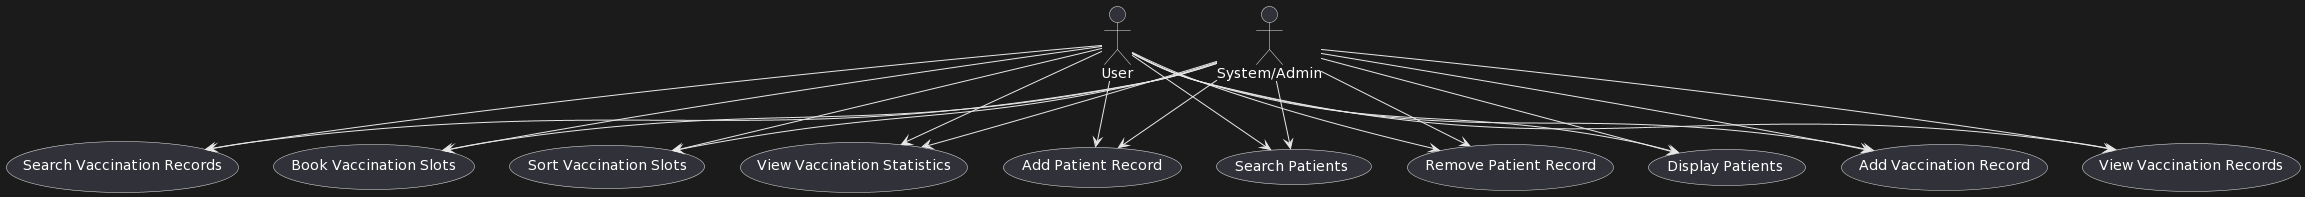

The diagram above was rendered by PlantUML. Its source (embedded in the PNG):
@startuml
actor User
actor System_Admin as "System/Admin"

usecase (Add Patient Record)
User --> (Add Patient Record)
System_Admin --> (Add Patient Record)

usecase (Search Patients)
User --> (Search Patients)
System_Admin --> (Search Patients)

usecase (Remove Patient Record)
User --> (Remove Patient Record)
System_Admin --> (Remove Patient Record)

usecase (Display Patients)
User --> (Display Patients)
System_Admin --> (Display Patients)

usecase (Add Vaccination Record)
User --> (Add Vaccination Record)
System_Admin --> (Add Vaccination Record)

usecase (View Vaccination Records)
User --> (View Vaccination Records)
System_Admin --> (View Vaccination Records)

usecase (Search Vaccination Records)
User --> (Search Vaccination Records)
System_Admin --> (Search Vaccination Records)

usecase (Book Vaccination Slots)
User --> (Book Vaccination Slots)
System_Admin --> (Book Vaccination Slots)

usecase (Sort Vaccination Slots)
User --> (Sort Vaccination Slots)
System_Admin --> (Sort Vaccination Slots)

usecase (View Vaccination Statistics)
User --> (View Vaccination Statistics)
System_Admin --> (View Vaccination Statistics)
@enduml